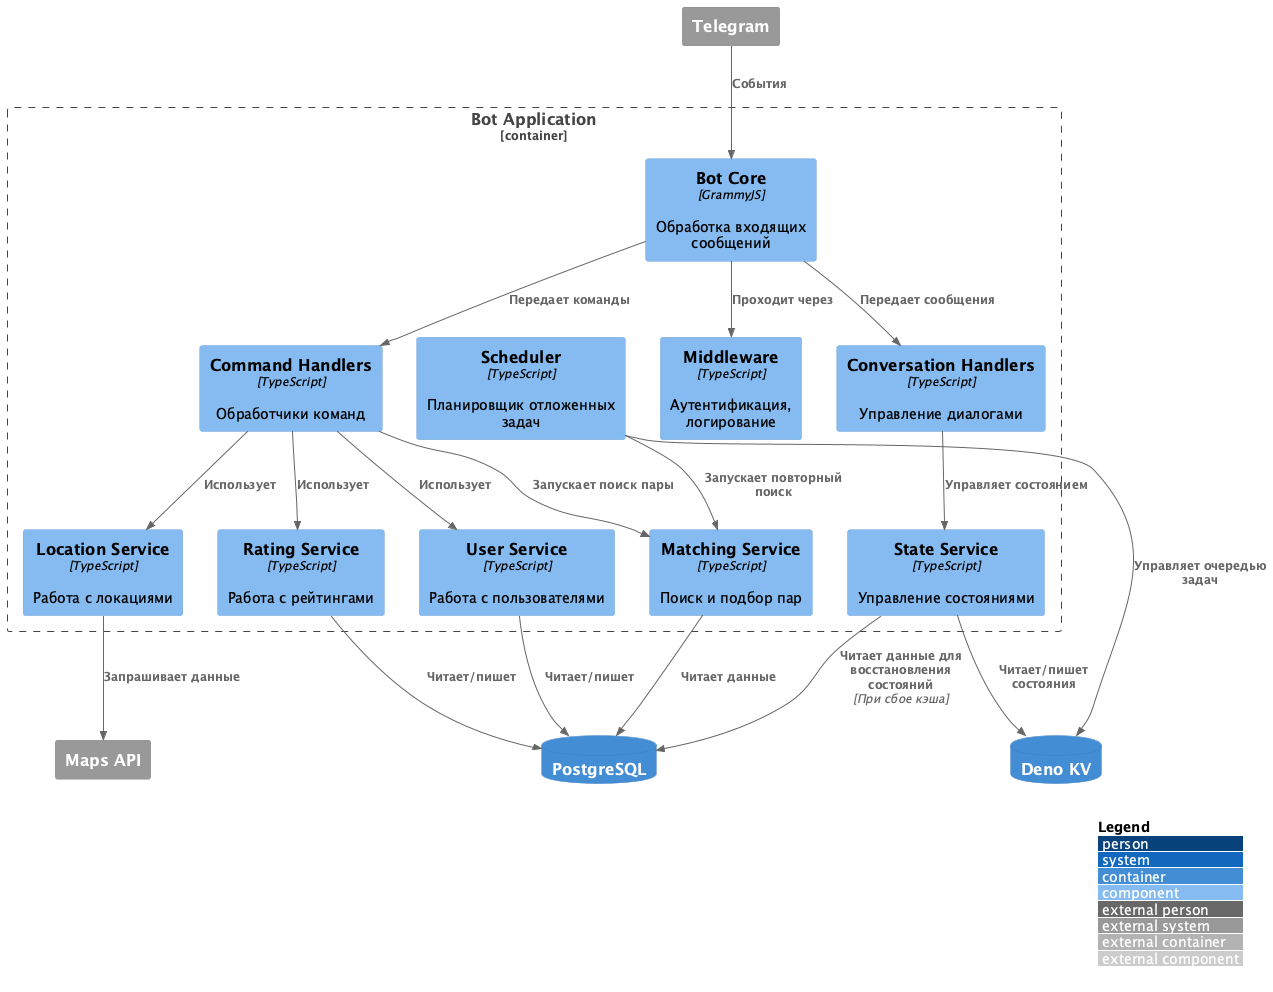

The diagram above was rendered by PlantUML. Its source (embedded in the PNG):
@startuml C4 Component
!include https://raw.githubusercontent.com/plantuml-stdlib/C4-PlantUML/master/C4_Component.puml

LAYOUT_WITH_LEGEND()

Container_Boundary(bot_app, "Bot Application") {
    Component(bot_core, "Bot Core", "GrammyJS", "Обработка входящих сообщений")
    Component(command_handlers, "Command Handlers", "TypeScript", "Обработчики команд")
    Component(conversation_handlers, "Conversation Handlers", "TypeScript", "Управление диалогами")
    Component(middleware, "Middleware", "TypeScript", "Аутентификация, логирование")
    
    Component(user_service, "User Service", "TypeScript", "Работа с пользователями")
    Component(location_service, "Location Service", "TypeScript", "Работа с локациями")
    Component(rating_service, "Rating Service", "TypeScript", "Работа с рейтингами")
    Component(matching_service, "Matching Service", "TypeScript", "Поиск и подбор пар")
    Component(state_service, "State Service", "TypeScript", "Управление состояниями")
    Component(scheduler, "Scheduler", "TypeScript", "Планировщик отложенных задач")
}

ContainerDb(postgres, "PostgreSQL")
ContainerDb(deno_kv, "Deno KV")
System_Ext(telegram, "Telegram")
System_Ext(maps, "Maps API")

Rel(telegram, bot_core, "События")
Rel(bot_core, command_handlers, "Передает команды")
Rel(bot_core, conversation_handlers, "Передает сообщения")
Rel(bot_core, middleware, "Проходит через")

Rel(command_handlers, user_service, "Использует")
Rel(command_handlers, location_service, "Использует")
Rel(command_handlers, rating_service, "Использует")
Rel(command_handlers, matching_service, "Запускает поиск пары")

Rel(conversation_handlers, state_service, "Управляет состоянием")
Rel(scheduler, matching_service, "Запускает повторный поиск")

Rel(location_service, maps, "Запрашивает данные")
Rel(user_service, postgres, "Читает/пишет")
Rel(rating_service, postgres, "Читает/пишет")
Rel(matching_service, postgres, "Читает данные")
Rel(state_service, deno_kv, "Читает/пишет состояния")
Rel(state_service, postgres, "Читает данные для восстановления состояний", "При сбое кэша")
Rel(scheduler, deno_kv, "Управляет очередью задач")

@enduml